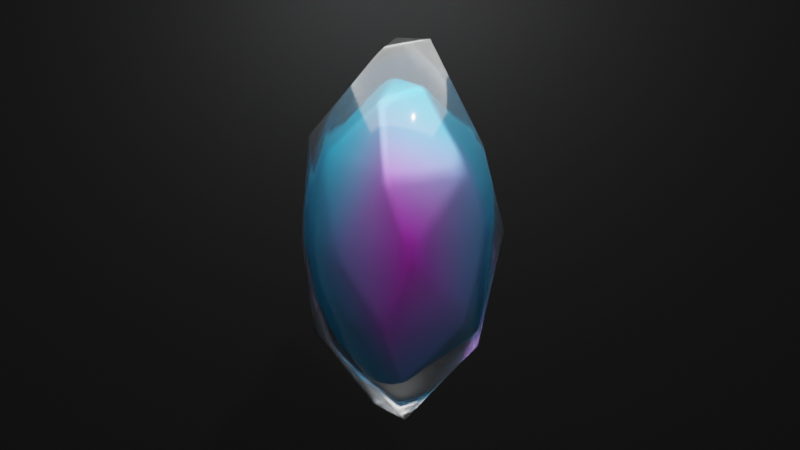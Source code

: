 # Source: uploads_files_2484736_diamond.blend  (saved by Blender 2.83.18; exported with 4.5.12 LTS)
import bpy
from mathutils import Matrix  # noqa: F401  (used for matrix-valued properties, if any)

bpy.ops.wm.read_factory_settings(use_empty=True)
scene = bpy.context.scene
scene.name = 'Scene'

# ---- collections
col_collection = bpy.data.collections.new('Collection'); scene.collection.children.link(col_collection)

# ---- materials (node trees are filled in below, after node groups)
mat_material_001 = bpy.data.materials.new('Material.001')
mat_material_005 = bpy.data.materials.new('Material.005')
mat_material_006 = bpy.data.materials.new('Material.006')

# ---- material node trees
mat_material_001.use_nodes = True; mat_material_001.node_tree.nodes.clear()
_N = mat_material_001.node_tree.nodes; _L = mat_material_001.node_tree.links
n0 = _N.new('ShaderNodeBsdfPrincipled'); n0.name = 'Principled BSDF'; n0.location = (10, 300)
n0.distribution = 'GGX'
n0.subsurface_method = 'BURLEY'
n0.inputs[2].default_value = 0.1164
n0.inputs[3].default_value = 1.45
n0.inputs[18].default_value = 0.9795
n0.inputs[27].default_value = (0.0, 0.0, 0.0, 1.0)
n0.inputs[28].default_value = 1.0
n1 = _N.new('ShaderNodeOutputMaterial'); n1.name = 'Material Output'; n1.location = (300, 300)
_L.new(n0.outputs[0], n1.inputs[0])
n1.is_active_output = True
mat_material_005.use_nodes = True; mat_material_005.node_tree.nodes.clear()
_N = mat_material_005.node_tree.nodes; _L = mat_material_005.node_tree.links
n0 = _N.new('ShaderNodeBsdfPrincipled'); n0.name = 'Principled BSDF'; n0.location = (10, 300)
n0.distribution = 'GGX'
n0.subsurface_method = 'BURLEY'
n0.inputs[1].default_value = 1.0
n0.inputs[3].default_value = 1.45
n0.inputs[27].default_value = (0.0, 0.0, 0.0, 1.0)
n0.inputs[28].default_value = 1.0
n1 = _N.new('ShaderNodeOutputMaterial'); n1.name = 'Material Output'; n1.location = (300, 300)
n2 = _N.new('ShaderNodeValToRGB'); n2.name = 'ColorRamp'; n2.location = (-254, 236)
while len(n2.color_ramp.elements) > 1: n2.color_ramp.elements.remove(n2.color_ramp.elements[-1])
n2.color_ramp.elements[0].position = 0.0; n2.color_ramp.elements[0].color = (0.0, 0.5567, 1.0, 1.0)
_e = n2.color_ramp.elements.new(1.0); _e.color = (0.8852, 0.008078, 1.0, 1.0)
n3 = _N.new('ShaderNodeTexGradient'); n3.name = 'Gradient Texture'; n3.location = (-556, 193)
n3.gradient_type = 'QUADRATIC'
n4 = _N.new('ShaderNodeTexCoord'); n4.name = 'Texture Coordinate'; n4.location = (-1056, 190)
n5 = _N.new('ShaderNodeMapping'); n5.name = 'Mapping'; n5.location = (-846, 207)
n5.width = 240
_L.new(n0.outputs[0], n1.inputs[0])
_L.new(n2.outputs[0], n0.inputs[0])
_L.new(n3.outputs[0], n2.inputs[0])
_L.new(n5.outputs[0], n3.inputs[0])
_L.new(n4.outputs[3], n5.inputs[0])
n1.is_active_output = True
mat_material_006.use_nodes = True; mat_material_006.node_tree.nodes.clear()
_N = mat_material_006.node_tree.nodes; _L = mat_material_006.node_tree.links
n0 = _N.new('ShaderNodeBsdfPrincipled'); n0.name = 'Principled BSDF'; n0.location = (10, 300)
n0.distribution = 'GGX'
n0.subsurface_method = 'BURLEY'
n0.inputs[0].default_value = (0.09272, 0.09272, 0.09272, 1.0)
n0.inputs[1].default_value = 1.0
n0.inputs[3].default_value = 1.45
n0.inputs[27].default_value = (0.0, 0.0, 0.0, 1.0)
n0.inputs[28].default_value = 1.0
n1 = _N.new('ShaderNodeOutputMaterial'); n1.name = 'Material Output'; n1.location = (300, 300)
_L.new(n0.outputs[0], n1.inputs[0])
n1.is_active_output = True

# ---- world
world_world = bpy.data.worlds.new('World'); scene.world = world_world
world_world.use_nodes = True; world_world.node_tree.nodes.clear()
_N = world_world.node_tree.nodes; _L = world_world.node_tree.links
n0 = _N.new('ShaderNodeOutputWorld'); n0.name = 'World Output'; n0.location = (300, 300)
n1 = _N.new('ShaderNodeBackground'); n1.name = 'Background'; n1.location = (10, 300)
n1.inputs[0].default_value = (0.05088, 0.05088, 0.05088, 1.0)
_L.new(n1.outputs[0], n0.inputs[0])
n0.is_active_output = True
world_world.color = (0.05088, 0.05088, 0.05088)
world_world.use_sun_shadow = False
world_world.sun_shadow_jitter_overblur = 0.0

# ---- cameras
cam_camera = bpy.data.cameras.new('Camera')
cam_camera.clip_end = 100.0
cam_camera.ortho_scale = 7.314

# ---- lights
light_light = bpy.data.lights.new('Light', 'POINT')
light_light.transmission_factor = 0.0
light_light.energy = 1000.0
light_light.shadow_soft_size = 0.1
light_light.shadow_maximum_resolution = 0.006
light_light.use_absolute_resolution = True
light_area = bpy.data.lights.new('Area', 'AREA')
light_area.transmission_factor = 0.0
light_area.energy = 392.7
light_area.shadow_soft_size = 1.0
light_area.shadow_maximum_resolution = 0.006
light_area.use_absolute_resolution = True
light_area.size = 1.0
light_area.size_y = 1.0

# ---- meshes
me_icosphere = bpy.data.meshes.new('Icosphere')
me_icosphere.from_pydata([(-0.2352, 0.724, -0.7007), (0.003618, -0.8923, 0.5238), (-0.8475, -0.2792, 0.5238), (-0.5274, 0.7197, 0.5238), (0.5215, 0.724, 0.5238), (0.8497, -0.2723, 0.5238), (0.08847, 0.2723, 0.9943), (-0.08847, -0.2723, -0.9943), (-0.003618, -0.8923, -0.5238), (0.8475, -0.2792, -0.5238), (0.4189, -1.072e-08, -0.9576), (-0.8497, -0.2723, -0.5238), (-0.705, 0.2462, -0.7314), (0.5274, 0.7197, -0.5238), (1.044, 1.276e-08, 0.05359), (0.0, -1.0, 0.0), (0.5878, -0.809, 0.0), (-0.5878, -0.809, 0.0), (-0.5878, 0.809, 0.0), (-1.044, 7.493e-09, -0.05359), (0.3226, 0.9928, 0.05359), (0.3389, -0.2462, 0.9577), (-0.4189, 6.919e-09, 0.9576)], [], [(7, 12, 0), (7, 0, 10), (0, 12, 18), (9, 14, 16), (8, 15, 17), (0, 18, 20), (13, 20, 14), (1, 5, 21), (2, 1, 22), (3, 2, 22), (4, 3, 6), (5, 4, 21), (21, 4, 6), (6, 3, 22), (22, 21, 6), (22, 1, 21), (14, 4, 5), (14, 20, 4), (20, 3, 4), (20, 18, 3), (19, 2, 3), (17, 1, 2), (17, 15, 1), (16, 5, 1), (16, 14, 5), (13, 0, 20), (18, 19, 3), (18, 12, 19), (12, 11, 19), (19, 17, 2), (19, 11, 17), (11, 8, 17), (15, 16, 1), (15, 8, 16), (8, 9, 16), (9, 13, 14), (10, 0, 13), (12, 7, 11), (7, 8, 11), (9, 10, 13), (7, 10, 8), (10, 9, 8)])
me_icosphere.polygons.foreach_set('use_smooth', [True] * 42)
_uv = me_icosphere.uv_layers.new(name='UVMap')
_uv.uv.foreach_set('vector', [0.2727, 0.0, 0.25, 0.1181, 0.3406, 0.1176, 0.4545, 0.0, 0.3867, 0.1176, 0.5, 0.07873, 0.3406, 0.1176, 0.25, 0.1181, 0.3182, 0.2362, 0.6812, 0.1575, 0.6364, 0.2362, 0.7727, 0.2362, 0.863, 0.1575, 0.8636, 0.2362, 0.9545, 0.2362, 0.3406, 0.1176, 0.3182, 0.2362, 0.4545, 0.2362, 0.4994, 0.1575, 0.4545, 0.2362, 0.6364, 0.2362, 0.8643, 0.3149, 0.6824, 0.3149, 0.7273, 0.3937, 1.0, 0.3149, 0.8643, 0.3149, 0.9545, 0.3937, 0.3188, 0.3149, 0.137, 0.3149, 0.1818, 0.3937, 0.5006, 0.3149, 0.3188, 0.3149, 0.3867, 0.4325, 0.6824, 0.3149, 0.5006, 0.3149, 0.5909, 0.3937, 0.5909, 0.3937, 0.5006, 0.3149, 0.5224, 0.4325, 0.3867, 0.4325, 0.3188, 0.3149, 0.3182, 0.3937, 0.9545, 0.3937, 0.8636, 0.3937, 0.9091, 0.4724, 0.9545, 0.3937, 0.8643, 0.3149, 0.8636, 0.3937, 0.6364, 0.2362, 0.5006, 0.3149, 0.6824, 0.3149, 0.6364, 0.2362, 0.4545, 0.2362, 0.5006, 0.3149, 0.4545, 0.2362, 0.3188, 0.3149, 0.5006, 0.3149, 0.4545, 0.2362, 0.3182, 0.2362, 0.3188, 0.3149, 0.1818, 0.2362, 0.137, 0.3149, 0.3188, 0.3149, 0.9545, 0.2362, 0.8643, 0.3149, 1.0, 0.3149, 0.9545, 0.2362, 0.8636, 0.2362, 0.8643, 0.3149, 0.7727, 0.2362, 0.6824, 0.3149, 0.8643, 0.3149, 0.7727, 0.2362, 0.6364, 0.2362, 0.6824, 0.3149, 0.4994, 0.1575, 0.3406, 0.1176, 0.4545, 0.2362, 0.3182, 0.2362, 0.1818, 0.2362, 0.3188, 0.3149, 0.3182, 0.2362, 0.25, 0.1181, 0.1818, 0.2362, 0.25, 0.1181, 0.1357, 0.1575, 0.1818, 0.2362, 0.1818, 0.2362, 0.04545, 0.2362, 0.137, 0.3149, 0.1818, 0.2362, 0.1357, 0.1575, 0.04545, 0.2362, 0.1357, 0.1575, 0.0, 0.1575, 0.04545, 0.2362, 0.8636, 0.2362, 0.7727, 0.2362, 0.8643, 0.3149, 0.8636, 0.2362, 0.863, 0.1575, 0.7727, 0.2362, 0.863, 0.1575, 0.6812, 0.1575, 0.7727, 0.2362, 0.6812, 0.1575, 0.4994, 0.1575, 0.6364, 0.2362, 0.5, 0.07873, 0.3867, 0.1176, 0.4994, 0.1575, 0.1364, 0.07873, 0.06787, 0.0399, 0.1357, 0.1575, 0.06787, 0.0399, 0.0, 0.1575, 0.1357, 0.1575, 0.6812, 0.1575, 0.6364, 0.07873, 0.4994, 0.1575, 0.8412, 0.0399, 0.7727, 0.07873, 0.863, 0.1575, 0.7727, 0.07873, 0.6812, 0.1575, 0.863, 0.1575])
me_icosphere.materials.append(mat_material_001)
me_icosphere.use_remesh_fix_poles = True
me_icosphere.use_remesh_preserve_attributes = False
me_icosphere.use_mirror_vertex_groups = False
me_icosphere.update()
me_icosphere_002 = bpy.data.meshes.new('Icosphere.002')
me_icosphere_002.from_pydata([(-0.2352, 0.724, -0.7007), (0.003618, -0.8923, 0.5238), (-0.8475, -0.2792, 0.5238), (-0.5274, 0.7197, 0.5238), (0.5215, 0.724, 0.5238), (0.8497, -0.2723, 0.5238), (0.08847, 0.2723, 0.9943), (-0.08847, -0.2723, -0.9943), (-0.003618, -0.8923, -0.5238), (0.8475, -0.2792, -0.5238), (0.4189, -1.072e-08, -0.9576), (-0.8497, -0.2723, -0.5238), (-0.705, 0.2462, -0.7314), (0.5274, 0.7197, -0.5238), (1.044, 1.276e-08, 0.05359), (0.0, -1.0, 0.0), (0.5878, -0.809, 0.0), (-0.5878, -0.809, 0.0), (-0.5878, 0.809, 0.0), (-1.044, 7.493e-09, -0.05359), (0.3226, 0.9928, 0.05359), (0.3389, -0.2462, 0.9577), (-0.4189, 6.919e-09, 0.9576)], [], [(7, 12, 0), (7, 0, 10), (0, 12, 18), (9, 14, 16), (8, 15, 17), (0, 18, 20), (13, 20, 14), (1, 5, 21), (2, 1, 22), (3, 2, 22), (4, 3, 6), (5, 4, 21), (21, 4, 6), (6, 3, 22), (22, 21, 6), (22, 1, 21), (14, 4, 5), (14, 20, 4), (20, 3, 4), (20, 18, 3), (19, 2, 3), (17, 1, 2), (17, 15, 1), (16, 5, 1), (16, 14, 5), (13, 0, 20), (18, 19, 3), (18, 12, 19), (12, 11, 19), (19, 17, 2), (19, 11, 17), (11, 8, 17), (15, 16, 1), (15, 8, 16), (8, 9, 16), (9, 13, 14), (10, 0, 13), (12, 7, 11), (7, 8, 11), (9, 10, 13), (7, 10, 8), (10, 9, 8)])
me_icosphere_002.polygons.foreach_set('use_smooth', [True] * 42)
_uv = me_icosphere_002.uv_layers.new(name='UVMap')
_uv.uv.foreach_set('vector', [0.2727, 0.0, 0.25, 0.1181, 0.3406, 0.1176, 0.4545, 0.0, 0.3867, 0.1176, 0.5, 0.07873, 0.3406, 0.1176, 0.25, 0.1181, 0.3182, 0.2362, 0.6812, 0.1575, 0.6364, 0.2362, 0.7727, 0.2362, 0.863, 0.1575, 0.8636, 0.2362, 0.9545, 0.2362, 0.3406, 0.1176, 0.3182, 0.2362, 0.4545, 0.2362, 0.4994, 0.1575, 0.4545, 0.2362, 0.6364, 0.2362, 0.8643, 0.3149, 0.6824, 0.3149, 0.7273, 0.3937, 1.0, 0.3149, 0.8643, 0.3149, 0.9545, 0.3937, 0.3188, 0.3149, 0.137, 0.3149, 0.1818, 0.3937, 0.5006, 0.3149, 0.3188, 0.3149, 0.3867, 0.4325, 0.6824, 0.3149, 0.5006, 0.3149, 0.5909, 0.3937, 0.5909, 0.3937, 0.5006, 0.3149, 0.5224, 0.4325, 0.3867, 0.4325, 0.3188, 0.3149, 0.3182, 0.3937, 0.9545, 0.3937, 0.8636, 0.3937, 0.9091, 0.4724, 0.9545, 0.3937, 0.8643, 0.3149, 0.8636, 0.3937, 0.6364, 0.2362, 0.5006, 0.3149, 0.6824, 0.3149, 0.6364, 0.2362, 0.4545, 0.2362, 0.5006, 0.3149, 0.4545, 0.2362, 0.3188, 0.3149, 0.5006, 0.3149, 0.4545, 0.2362, 0.3182, 0.2362, 0.3188, 0.3149, 0.1818, 0.2362, 0.137, 0.3149, 0.3188, 0.3149, 0.9545, 0.2362, 0.8643, 0.3149, 1.0, 0.3149, 0.9545, 0.2362, 0.8636, 0.2362, 0.8643, 0.3149, 0.7727, 0.2362, 0.6824, 0.3149, 0.8643, 0.3149, 0.7727, 0.2362, 0.6364, 0.2362, 0.6824, 0.3149, 0.4994, 0.1575, 0.3406, 0.1176, 0.4545, 0.2362, 0.3182, 0.2362, 0.1818, 0.2362, 0.3188, 0.3149, 0.3182, 0.2362, 0.25, 0.1181, 0.1818, 0.2362, 0.25, 0.1181, 0.1357, 0.1575, 0.1818, 0.2362, 0.1818, 0.2362, 0.04545, 0.2362, 0.137, 0.3149, 0.1818, 0.2362, 0.1357, 0.1575, 0.04545, 0.2362, 0.1357, 0.1575, 0.0, 0.1575, 0.04545, 0.2362, 0.8636, 0.2362, 0.7727, 0.2362, 0.8643, 0.3149, 0.8636, 0.2362, 0.863, 0.1575, 0.7727, 0.2362, 0.863, 0.1575, 0.6812, 0.1575, 0.7727, 0.2362, 0.6812, 0.1575, 0.4994, 0.1575, 0.6364, 0.2362, 0.5, 0.07873, 0.3867, 0.1176, 0.4994, 0.1575, 0.1364, 0.07873, 0.06787, 0.0399, 0.1357, 0.1575, 0.06787, 0.0399, 0.0, 0.1575, 0.1357, 0.1575, 0.6812, 0.1575, 0.6364, 0.07873, 0.4994, 0.1575, 0.8412, 0.0399, 0.7727, 0.07873, 0.863, 0.1575, 0.7727, 0.07873, 0.6812, 0.1575, 0.863, 0.1575])
me_icosphere_002.materials.append(mat_material_005)
me_icosphere_002.use_remesh_fix_poles = True
me_icosphere_002.use_remesh_preserve_attributes = False
me_icosphere_002.use_mirror_vertex_groups = False
me_icosphere_002.update()
me_plane = bpy.data.meshes.new('Plane')
me_plane.from_pydata([(-1.0, -1.0, 0.0), (1.0, -1.0, 0.0), (-1.0, 1.0, 0.0), (1.0, 1.0, 0.0)], [], [(0, 1, 3, 2)])
_uv = me_plane.uv_layers.new(name='UVMap')
_uv.uv.foreach_set('vector', [0.0, 0.0, 1.0, 0.0, 1.0, 1.0, 0.0, 1.0])
me_plane.materials.append(mat_material_006)
me_plane.use_remesh_fix_poles = True
me_plane.use_remesh_preserve_attributes = False
me_plane.use_mirror_vertex_groups = False
me_plane.update()

# ---- objects
ob_light = bpy.data.objects.new('Light', light_light)
ob_camera = bpy.data.objects.new('Camera', cam_camera)
ob_icosphere = bpy.data.objects.new('Icosphere', me_icosphere)
ob_area = bpy.data.objects.new('Area', light_area)
ob_icosphere_001 = bpy.data.objects.new('Icosphere.001', me_icosphere_002)
ob_plane = bpy.data.objects.new('Plane', me_plane)

# ---- transforms, parenting, visibility, modifiers, constraints
ob_light.location = (4.076, 1.005, 5.904)
ob_light.rotation_euler = (0.6503, 0.05522, 1.866)
ob_light.lock_rotations_4d = False
ob_light.empty_display_type = 'ARROWS'
ob_light.color = (0.0, 0.0, 0.0, 0.0)
ob_light.lineart.crease_threshold = 0.0
ob_camera.location = (10.51, -0.2644, 3.837)
ob_camera.rotation_euler = (1.228, -9.067e-06, 1.546)
ob_camera.lock_rotations_4d = False
ob_camera.empty_display_type = 'ARROWS'
ob_camera.color = (0.0, 0.0, 0.0, 0.0)
ob_camera.display_type = 'WIRE'
ob_camera.lineart.crease_threshold = 0.0
ob_icosphere.location = (0.0, 0.0, 0.0)
ob_icosphere.rotation_euler = (0.0, 0.0, 0.08901)
ob_icosphere.scale = (1.0, 1.0, 1.98)
ob_icosphere.lineart.crease_threshold = 0.0
ob_area.location = (0.0, 0.0, 2.66)
ob_area.scale = (4.358, 4.358, 4.358)
ob_area.lineart.crease_threshold = 0.0
ob_icosphere_001.location = (0.0, 0.0, 0.0)
ob_icosphere_001.rotation_euler = (0.0, 0.0, 0.08901)
ob_icosphere_001.scale = (0.7351, 0.7351, 1.455)
ob_icosphere_001.lineart.crease_threshold = 0.0
_m = ob_icosphere_001.modifiers.new('Bevel', 'BEVEL')
_m.width = 0.06
_m.width_pct = 0.06
_m.segments = 4
_m.limit_method = 'NONE'
ob_plane.location = (-8.206, 0.0, 0.0)
ob_plane.rotation_euler = (-0.0, 1.571, 0.0)
ob_plane.scale = (13.41, 13.41, 13.41)
ob_plane.lineart.crease_threshold = 0.0

# ---- collection membership
col_collection.objects.link(ob_light)
col_collection.objects.link(ob_camera)
col_collection.objects.link(ob_icosphere)
col_collection.objects.link(ob_area)
col_collection.objects.link(ob_icosphere_001)
col_collection.objects.link(ob_plane)

# ---- scene / render settings (as saved in the file)
scene.camera = ob_camera
scene.frame_start = 1; scene.frame_end = 250; scene.frame_set(0)
scene.render.engine = 'CYCLES'
scene.render.pixel_aspect_y = 1.2
scene.cycles.use_denoising = False
scene.cycles.samples = 400
scene.cycles.sampling_pattern = 'TABULATED_SOBOL'
scene.cycles.use_adaptive_sampling = False
scene.cycles.use_light_tree = False
scene.view_settings.view_transform = 'Filmic'
bpy.context.view_layer.update()
